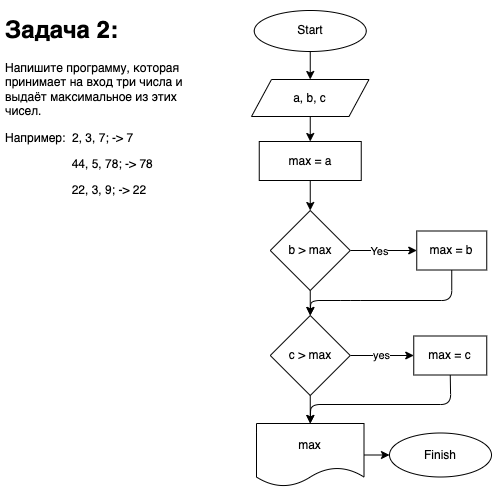

The diagram above was exported from draw.io. Its source (the exported page's mxGraphModel, read from the mxfile embedded in the PNG):
<mxGraphModel dx="809" dy="350" grid="0" gridSize="10" guides="1" tooltips="1" connect="1" arrows="1" fold="1" page="1" pageScale="1" pageWidth="827" pageHeight="1169" math="0" shadow="0">
  <root>
    <mxCell id="0" />
    <mxCell id="1" parent="0" />
    <mxCell id="3" value="&lt;h1&gt;Задача 2:&lt;/h1&gt;&lt;p&gt;Напишите программу, которая принимает на вход три числа и выдаёт максимальное из этих чисел.&amp;nbsp;&lt;/p&gt;&lt;p&gt;Например:&amp;nbsp; 2, 3, 7; -&amp;gt; 7&lt;/p&gt;&lt;p&gt;&lt;span style=&quot;white-space: pre&quot;&gt;&#09;&lt;/span&gt;&lt;span style=&quot;white-space: pre&quot;&gt;&#09;&lt;/span&gt;&amp;nbsp; &amp;nbsp; 44, 5, 78; -&amp;gt; 78&lt;br&gt;&lt;/p&gt;&lt;p&gt;&lt;span style=&quot;white-space: pre&quot;&gt;&#09;&lt;/span&gt;&lt;span style=&quot;white-space: pre&quot;&gt;&#09;&lt;/span&gt;&amp;nbsp; &amp;nbsp; 22, 3, 9; -&amp;gt; 22&lt;br&gt;&lt;/p&gt;" style="text;html=1;strokeColor=none;fillColor=none;spacing=5;spacingTop=-20;whiteSpace=wrap;overflow=hidden;rounded=0;" parent="1" vertex="1">
      <mxGeometry x="45" y="26" width="210" height="189" as="geometry" />
    </mxCell>
    <mxCell id="8" value="" style="edgeStyle=none;html=1;" parent="1" source="6" target="7" edge="1">
      <mxGeometry relative="1" as="geometry" />
    </mxCell>
    <mxCell id="6" value="Start" style="ellipse;whiteSpace=wrap;html=1;" parent="1" vertex="1">
      <mxGeometry x="298.75" y="26" width="112" height="41" as="geometry" />
    </mxCell>
    <mxCell id="10" value="" style="edgeStyle=none;html=1;" parent="1" source="7" target="9" edge="1">
      <mxGeometry relative="1" as="geometry" />
    </mxCell>
    <mxCell id="7" value="a, b, c" style="shape=parallelogram;perimeter=parallelogramPerimeter;whiteSpace=wrap;html=1;fixedSize=1;" parent="1" vertex="1">
      <mxGeometry x="296" y="95" width="117.5" height="37" as="geometry" />
    </mxCell>
    <mxCell id="12" value="" style="edgeStyle=none;html=1;" parent="1" source="9" target="11" edge="1">
      <mxGeometry relative="1" as="geometry" />
    </mxCell>
    <mxCell id="9" value="max = a" style="whiteSpace=wrap;html=1;" parent="1" vertex="1">
      <mxGeometry x="303.75" y="157" width="102" height="39" as="geometry" />
    </mxCell>
    <mxCell id="45" style="edgeStyle=none;html=1;exitX=1;exitY=0.5;exitDx=0;exitDy=0;entryX=0;entryY=0.5;entryDx=0;entryDy=0;" parent="1" source="11" target="43" edge="1">
      <mxGeometry relative="1" as="geometry" />
    </mxCell>
    <mxCell id="49" value="Yes" style="edgeLabel;html=1;align=center;verticalAlign=middle;resizable=0;points=[];" parent="45" vertex="1" connectable="0">
      <mxGeometry x="-0.1439" relative="1" as="geometry">
        <mxPoint as="offset" />
      </mxGeometry>
    </mxCell>
    <mxCell id="68" style="edgeStyle=none;html=1;exitX=0.5;exitY=1;exitDx=0;exitDy=0;entryX=0.5;entryY=0;entryDx=0;entryDy=0;" parent="1" source="11" target="39" edge="1">
      <mxGeometry relative="1" as="geometry" />
    </mxCell>
    <mxCell id="11" value="b &amp;gt; max" style="rhombus;whiteSpace=wrap;html=1;" parent="1" vertex="1">
      <mxGeometry x="314.75" y="226" width="80" height="80" as="geometry" />
    </mxCell>
    <mxCell id="60" value="yes" style="edgeStyle=none;html=1;exitX=1;exitY=0.5;exitDx=0;exitDy=0;entryX=0;entryY=0.5;entryDx=0;entryDy=0;" parent="1" source="39" target="44" edge="1">
      <mxGeometry relative="1" as="geometry" />
    </mxCell>
    <mxCell id="65" style="edgeStyle=none;html=1;exitX=0.5;exitY=1;exitDx=0;exitDy=0;entryX=0.5;entryY=0;entryDx=0;entryDy=0;" parent="1" source="39" target="47" edge="1">
      <mxGeometry relative="1" as="geometry" />
    </mxCell>
    <mxCell id="39" value="c &amp;gt; max" style="rhombus;whiteSpace=wrap;html=1;" parent="1" vertex="1">
      <mxGeometry x="314.75" y="331" width="80" height="80" as="geometry" />
    </mxCell>
    <mxCell id="63" style="edgeStyle=none;html=1;exitX=0.5;exitY=1;exitDx=0;exitDy=0;entryX=0.5;entryY=0;entryDx=0;entryDy=0;" parent="1" source="43" target="39" edge="1">
      <mxGeometry relative="1" as="geometry">
        <Array as="points">
          <mxPoint x="496.25" y="316" />
          <mxPoint x="395.25" y="316" />
          <mxPoint x="355.25" y="316" />
        </Array>
      </mxGeometry>
    </mxCell>
    <mxCell id="43" value="max = b" style="whiteSpace=wrap;html=1;" parent="1" vertex="1">
      <mxGeometry x="461.25" y="246.5" width="70" height="39" as="geometry" />
    </mxCell>
    <mxCell id="67" style="edgeStyle=none;html=1;exitX=0.5;exitY=1;exitDx=0;exitDy=0;entryX=0.5;entryY=0;entryDx=0;entryDy=0;" parent="1" source="44" target="47" edge="1">
      <mxGeometry relative="1" as="geometry">
        <Array as="points">
          <mxPoint x="495.25" y="420" />
          <mxPoint x="355.25" y="420" />
        </Array>
      </mxGeometry>
    </mxCell>
    <mxCell id="44" value="max = c" style="whiteSpace=wrap;html=1;" parent="1" vertex="1">
      <mxGeometry x="458.25" y="351.5" width="73" height="39" as="geometry" />
    </mxCell>
    <mxCell id="72" value="" style="edgeStyle=none;html=1;" edge="1" parent="1" source="47" target="71">
      <mxGeometry relative="1" as="geometry" />
    </mxCell>
    <mxCell id="47" value="max" style="shape=document;whiteSpace=wrap;html=1;boundedLbl=1;" parent="1" vertex="1">
      <mxGeometry x="301" y="439" width="107.5" height="63" as="geometry" />
    </mxCell>
    <mxCell id="71" value="Finish" style="ellipse;whiteSpace=wrap;html=1;" vertex="1" parent="1">
      <mxGeometry x="434" y="448.5" width="102" height="44" as="geometry" />
    </mxCell>
  </root>
</mxGraphModel>